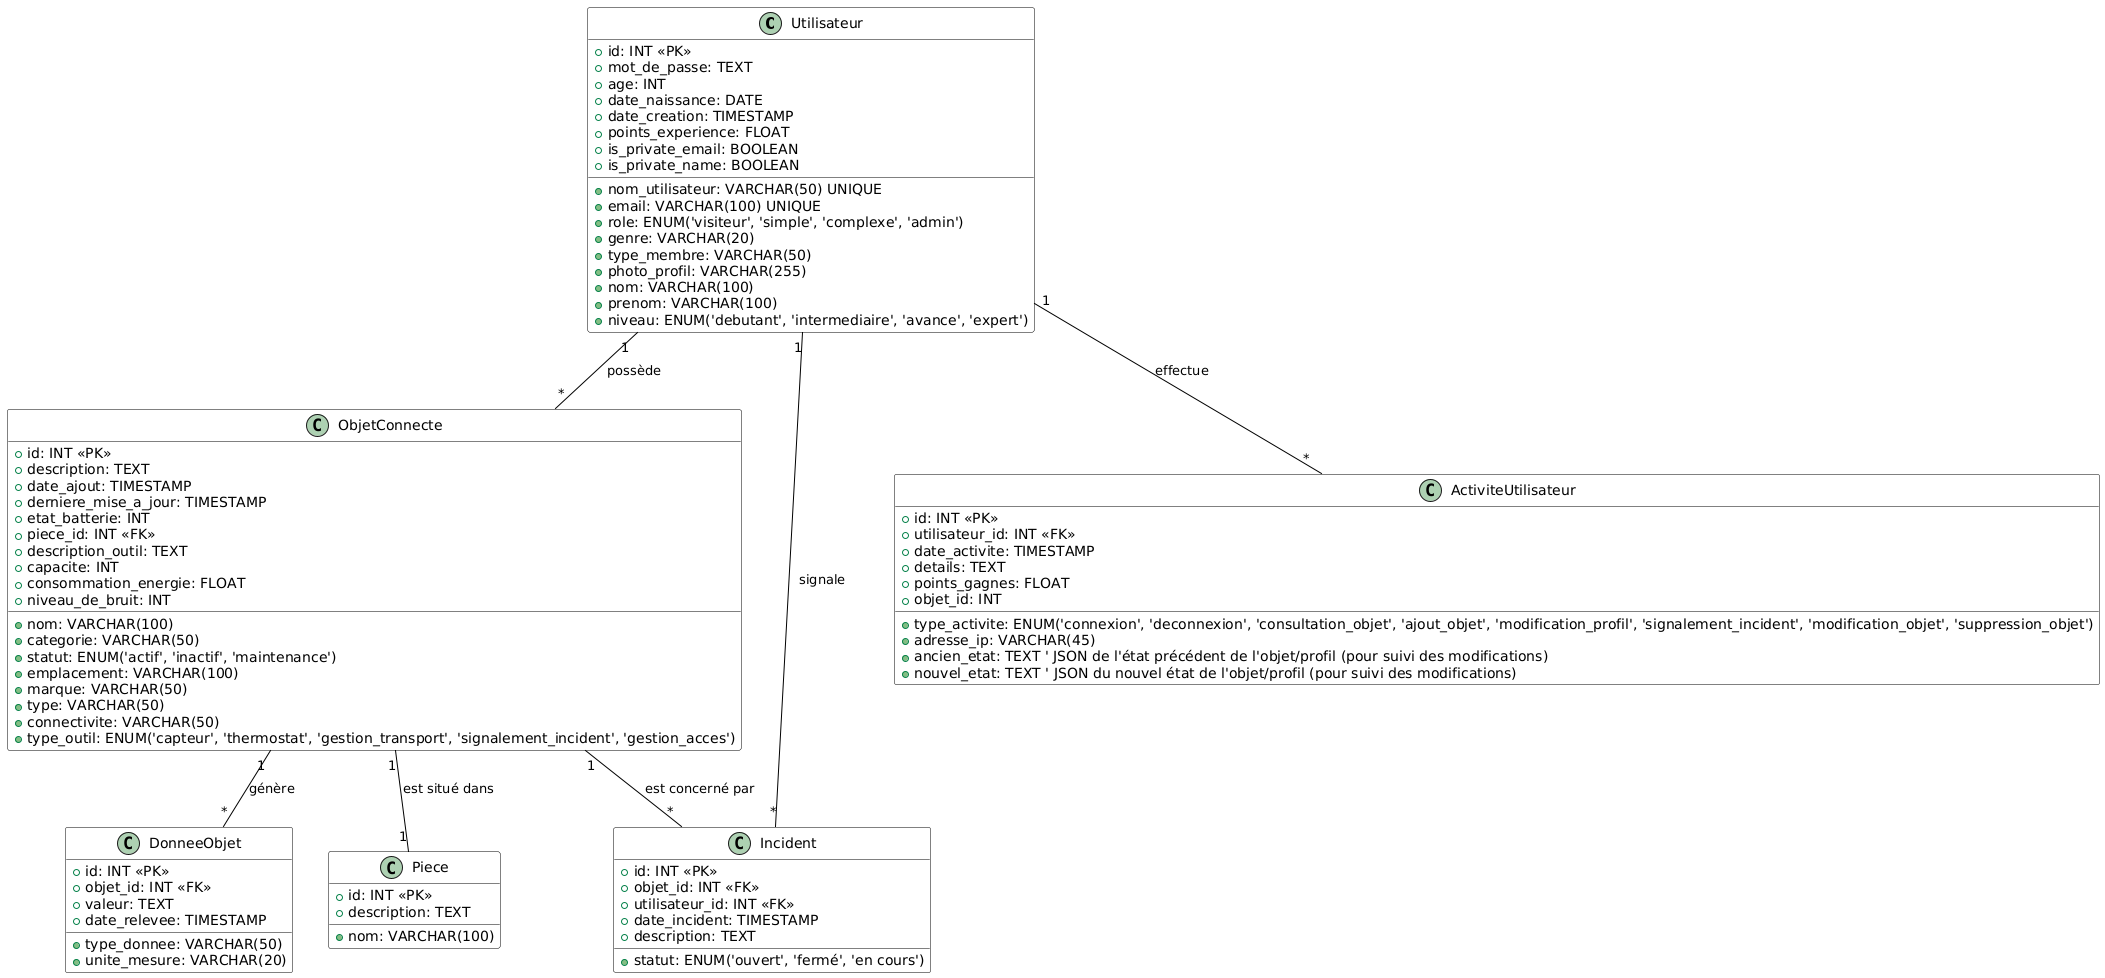

The diagram above was rendered by PlantUML. Its source (embedded in the PNG):
@startuml
' Style visuel
skinparam class {
    BackgroundColor White
    ArrowColor Black
    BorderColor Black
}

' Table des utilisateurs
class Utilisateur {
    +id: INT <<PK>>
    +nom_utilisateur: VARCHAR(50) UNIQUE
    +email: VARCHAR(100) UNIQUE
    +mot_de_passe: TEXT
    +role: ENUM('visiteur', 'simple', 'complexe', 'admin')
    +age: INT
    +genre: VARCHAR(20)
    +date_naissance: DATE
    +type_membre: VARCHAR(50)
    +photo_profil: VARCHAR(255)
    +date_creation: TIMESTAMP
    +nom: VARCHAR(100)
    +prenom: VARCHAR(100)
    +niveau: ENUM('debutant', 'intermediaire', 'avance', 'expert')
    +points_experience: FLOAT
    +is_private_email: BOOLEAN
    +is_private_name: BOOLEAN
}

' Table des objets connectés
class ObjetConnecte {
    +id: INT <<PK>>
    +nom: VARCHAR(100)
    +description: TEXT
    +categorie: VARCHAR(50)
    +statut: ENUM('actif', 'inactif', 'maintenance')
    +emplacement: VARCHAR(100)
    +date_ajout: TIMESTAMP
    +derniere_mise_a_jour: TIMESTAMP
    +marque: VARCHAR(50)
    +type: VARCHAR(50)
    +connectivite: VARCHAR(50)
    +etat_batterie: INT
    +piece_id: INT <<FK>>
    +type_outil: ENUM('capteur', 'thermostat', 'gestion_transport', 'signalement_incident', 'gestion_acces')
    +description_outil: TEXT
    +capacite: INT
    +consommation_energie: FLOAT
    +niveau_de_bruit: INT
}

' Table des données collectées par les objets
class DonneeObjet {
    +id: INT <<PK>>
    +objet_id: INT <<FK>>
    +type_donnee: VARCHAR(50)
    +valeur: TEXT
    +date_relevee: TIMESTAMP
    +unite_mesure: VARCHAR(20)
}

' Table des pièces
class Piece {
    +id: INT <<PK>>
    +nom: VARCHAR(100)
    +description: TEXT
}

' Table des incidents
class Incident {
    +id: INT <<PK>>
    +objet_id: INT <<FK>>
    +utilisateur_id: INT <<FK>>
    +date_incident: TIMESTAMP
    +description: TEXT
    +statut: ENUM('ouvert', 'fermé', 'en cours')
}

' Table Activité Utilisateur
class ActiviteUtilisateur {
    +id: INT <<PK>>
    +utilisateur_id: INT <<FK>>
    +type_activite: ENUM('connexion', 'deconnexion', 'consultation_objet', 'ajout_objet', 'modification_profil', 'signalement_incident', 'modification_objet', 'suppression_objet')
    +date_activite: TIMESTAMP
    +details: TEXT
    +points_gagnes: FLOAT
    +adresse_ip: VARCHAR(45)
    +objet_id: INT
    +ancien_etat: TEXT ' JSON de l'état précédent de l'objet/profil (pour suivi des modifications)
    +nouvel_etat: TEXT ' JSON du nouvel état de l'objet/profil (pour suivi des modifications)
}

' Relations entre les tables
Utilisateur "1" -- "*" ObjetConnecte : possède
ObjetConnecte "1" -- "*" DonneeObjet : génère
ObjetConnecte "1" -- "1" Piece : est situé dans
ObjetConnecte "1" -- "*" Incident : est concerné par
Utilisateur "1" -- "*" Incident : signale
Utilisateur "1" -- "*" ActiviteUtilisateur : effectue
@enduml